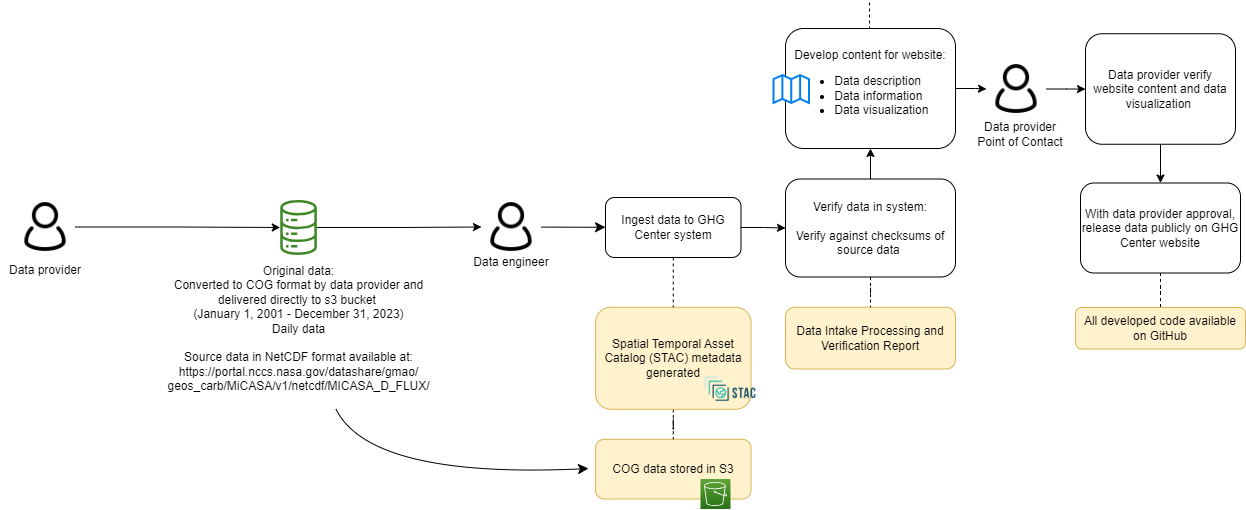

The diagram above was exported from draw.io. Its source (the exported page's mxGraphModel, read from the mxfile embedded in the PNG):
<mxGraphModel dx="2524" dy="-270" grid="1" gridSize="10" guides="1" tooltips="1" connect="1" arrows="1" fold="1" page="1" pageScale="1" pageWidth="850" pageHeight="1100" math="0" shadow="0">
  <root>
    <mxCell id="0" />
    <mxCell id="1" parent="0" />
    <mxCell id="2AWwn6I6IpXBRkUVhkOS-40" value="COG data stored in S3" style="rounded=1;whiteSpace=wrap;html=1;fillColor=#fff2cc;strokeColor=#d6b656;" vertex="1" parent="1">
      <mxGeometry x="246" y="1560.75" width="155.5" height="59.75" as="geometry" />
    </mxCell>
    <mxCell id="2AWwn6I6IpXBRkUVhkOS-41" value="" style="edgeStyle=orthogonalEdgeStyle;rounded=0;orthogonalLoop=1;jettySize=auto;html=1;endArrow=none;endFill=0;dashed=1;" edge="1" parent="1" source="2AWwn6I6IpXBRkUVhkOS-42" target="2AWwn6I6IpXBRkUVhkOS-40">
      <mxGeometry relative="1" as="geometry" />
    </mxCell>
    <mxCell id="2AWwn6I6IpXBRkUVhkOS-42" value="Spatial Temporal Asset Catalog (STAC) metadata generated" style="rounded=1;whiteSpace=wrap;html=1;fillColor=#fff2cc;strokeColor=#d6b656;" vertex="1" parent="1">
      <mxGeometry x="246" y="1428.75" width="155.5" height="102" as="geometry" />
    </mxCell>
    <mxCell id="2AWwn6I6IpXBRkUVhkOS-43" style="edgeStyle=orthogonalEdgeStyle;rounded=0;orthogonalLoop=1;jettySize=auto;html=1;entryX=0;entryY=0.5;entryDx=0;entryDy=0;" edge="1" parent="1" source="2AWwn6I6IpXBRkUVhkOS-44" target="2AWwn6I6IpXBRkUVhkOS-61">
      <mxGeometry relative="1" as="geometry" />
    </mxCell>
    <mxCell id="2AWwn6I6IpXBRkUVhkOS-44" value="" style="sketch=0;outlineConnect=0;fontColor=#232F3E;gradientColor=none;fillColor=#3F8624;strokeColor=none;dashed=0;verticalLabelPosition=bottom;verticalAlign=top;align=center;html=1;fontSize=12;fontStyle=0;aspect=fixed;pointerEvents=1;shape=mxgraph.aws4.iot_analytics_data_store;" vertex="1" parent="1">
      <mxGeometry x="-70" y="1321.5" width="38.08" height="55" as="geometry" />
    </mxCell>
    <mxCell id="2AWwn6I6IpXBRkUVhkOS-45" value="" style="shape=image;verticalLabelPosition=bottom;labelBackgroundColor=default;verticalAlign=top;aspect=fixed;imageAspect=0;image=https://d33wubrfki0l68.cloudfront.net/22691a3c3002324451ed99f4009de8aab761e1b7/d24da/public/images-original/stac-01.png;" vertex="1" parent="1">
      <mxGeometry x="353" y="1490.75" width="56.01" height="40" as="geometry" />
    </mxCell>
    <mxCell id="2AWwn6I6IpXBRkUVhkOS-46" value="Data Intake Processing and Verification Report" style="rounded=1;whiteSpace=wrap;html=1;fillColor=#fff2cc;strokeColor=#d6b656;" vertex="1" parent="1">
      <mxGeometry x="436" y="1428.75" width="170" height="61.75" as="geometry" />
    </mxCell>
    <mxCell id="2AWwn6I6IpXBRkUVhkOS-47" value="" style="edgeStyle=orthogonalEdgeStyle;rounded=0;orthogonalLoop=1;jettySize=auto;html=1;" edge="1" parent="1" source="2AWwn6I6IpXBRkUVhkOS-49" target="2AWwn6I6IpXBRkUVhkOS-70">
      <mxGeometry relative="1" as="geometry" />
    </mxCell>
    <mxCell id="2AWwn6I6IpXBRkUVhkOS-48" style="edgeStyle=orthogonalEdgeStyle;rounded=0;orthogonalLoop=1;jettySize=auto;html=1;exitX=0.5;exitY=0;exitDx=0;exitDy=0;entryX=0.5;entryY=1;entryDx=0;entryDy=0;endArrow=none;endFill=0;dashed=1;" edge="1" parent="1" source="2AWwn6I6IpXBRkUVhkOS-49">
      <mxGeometry relative="1" as="geometry">
        <mxPoint x="520" y="1122" as="targetPoint" />
      </mxGeometry>
    </mxCell>
    <mxCell id="2AWwn6I6IpXBRkUVhkOS-49" value="Develop content for website:&lt;br&gt;&lt;ul&gt;&lt;li style=&quot;text-align: left;&quot;&gt;Data description&lt;/li&gt;&lt;li style=&quot;text-align: left;&quot;&gt;Data information&lt;/li&gt;&lt;li style=&quot;text-align: left;&quot;&gt;Data visualization&lt;/li&gt;&lt;/ul&gt;" style="rounded=1;whiteSpace=wrap;html=1;" vertex="1" parent="1">
      <mxGeometry x="436" y="1150" width="170" height="120" as="geometry" />
    </mxCell>
    <mxCell id="2AWwn6I6IpXBRkUVhkOS-50" value="" style="html=1;verticalLabelPosition=bottom;align=center;labelBackgroundColor=#ffffff;verticalAlign=top;strokeWidth=2;strokeColor=#0080F0;shadow=0;dashed=0;shape=mxgraph.ios7.icons.map;" vertex="1" parent="1">
      <mxGeometry x="424" y="1196.5" width="35.5" height="28" as="geometry" />
    </mxCell>
    <mxCell id="2AWwn6I6IpXBRkUVhkOS-51" style="edgeStyle=orthogonalEdgeStyle;rounded=0;orthogonalLoop=1;jettySize=auto;html=1;exitX=0.5;exitY=1;exitDx=0;exitDy=0;entryX=0.5;entryY=0;entryDx=0;entryDy=0;" edge="1" parent="1" source="2AWwn6I6IpXBRkUVhkOS-52" target="2AWwn6I6IpXBRkUVhkOS-54">
      <mxGeometry relative="1" as="geometry" />
    </mxCell>
    <mxCell id="2AWwn6I6IpXBRkUVhkOS-52" value="Data provider verify website content and data visualization&amp;nbsp;" style="rounded=1;whiteSpace=wrap;html=1;" vertex="1" parent="1">
      <mxGeometry x="736" y="1155.25" width="150" height="110.5" as="geometry" />
    </mxCell>
    <mxCell id="2AWwn6I6IpXBRkUVhkOS-53" value="" style="edgeStyle=orthogonalEdgeStyle;rounded=0;orthogonalLoop=1;jettySize=auto;html=1;endArrow=none;endFill=0;dashed=1;" edge="1" parent="1" source="2AWwn6I6IpXBRkUVhkOS-54" target="2AWwn6I6IpXBRkUVhkOS-71">
      <mxGeometry relative="1" as="geometry" />
    </mxCell>
    <mxCell id="2AWwn6I6IpXBRkUVhkOS-54" value="With data provider approval, release data publicly on GHG Center website" style="rounded=1;whiteSpace=wrap;html=1;" vertex="1" parent="1">
      <mxGeometry x="731" y="1304.5" width="160" height="90" as="geometry" />
    </mxCell>
    <mxCell id="2AWwn6I6IpXBRkUVhkOS-55" value="&lt;font style=&quot;font-size: 12px;&quot;&gt;Data engineer&lt;/font&gt;" style="rounded=0;whiteSpace=wrap;html=1;strokeColor=none;fillColor=none;fontSize=12;" vertex="1" parent="1">
      <mxGeometry x="117" y="1368.5" width="90" height="30" as="geometry" />
    </mxCell>
    <mxCell id="2AWwn6I6IpXBRkUVhkOS-56" style="edgeStyle=orthogonalEdgeStyle;rounded=0;orthogonalLoop=1;jettySize=auto;html=1;" edge="1" parent="1" source="2AWwn6I6IpXBRkUVhkOS-57" target="2AWwn6I6IpXBRkUVhkOS-44">
      <mxGeometry relative="1" as="geometry" />
    </mxCell>
    <mxCell id="2AWwn6I6IpXBRkUVhkOS-57" value="" style="shape=image;html=1;verticalAlign=top;verticalLabelPosition=bottom;labelBackgroundColor=#ffffff;imageAspect=0;aspect=fixed;image=https://cdn0.iconfinder.com/data/icons/eon-social-media-contact-info-2/32/user_people_person_users_man-128.png" vertex="1" parent="1">
      <mxGeometry x="-334" y="1318.5" width="60" height="60" as="geometry" />
    </mxCell>
    <mxCell id="2AWwn6I6IpXBRkUVhkOS-58" value="" style="sketch=0;points=[[0,0,0],[0.25,0,0],[0.5,0,0],[0.75,0,0],[1,0,0],[0,1,0],[0.25,1,0],[0.5,1,0],[0.75,1,0],[1,1,0],[0,0.25,0],[0,0.5,0],[0,0.75,0],[1,0.25,0],[1,0.5,0],[1,0.75,0]];outlineConnect=0;fontColor=#232F3E;gradientColor=#60A337;gradientDirection=north;fillColor=#277116;strokeColor=#ffffff;dashed=0;verticalLabelPosition=bottom;verticalAlign=top;align=center;html=1;fontSize=12;fontStyle=0;aspect=fixed;shape=mxgraph.aws4.resourceIcon;resIcon=mxgraph.aws4.s3;" vertex="1" parent="1">
      <mxGeometry x="351" y="1600.5" width="30" height="30" as="geometry" />
    </mxCell>
    <mxCell id="2AWwn6I6IpXBRkUVhkOS-59" value="&lt;div style=&quot;&quot;&gt;&lt;span style=&quot;&quot;&gt;Original data: &lt;br&gt;Converted to COG format by data provider and delivered directly to s3 bucket&amp;nbsp;&lt;/span&gt;&lt;/div&gt;&lt;span style=&quot;color: rgb(0, 0, 0); font-family: Helvetica; font-size: 12px; font-style: normal; font-variant-ligatures: normal; font-variant-caps: normal; font-weight: 400; letter-spacing: normal; orphans: 2; text-indent: 0px; text-transform: none; widows: 2; word-spacing: 0px; -webkit-text-stroke-width: 0px; background-color: rgb(251, 251, 251); text-decoration-thickness: initial; text-decoration-style: initial; text-decoration-color: initial; float: none; display: inline !important;&quot;&gt;&lt;div style=&quot;&quot;&gt;(January 1, 2001 - December 31, 2023)&lt;/div&gt;&lt;/span&gt;&lt;span style=&quot;orphans: 2; text-indent: 0px; widows: 2; background-color: rgb(251, 251, 251); text-decoration-thickness: initial; text-decoration-style: initial; text-decoration-color: initial; float: none; display: inline !important;&quot;&gt;&lt;div style=&quot;color: rgb(0, 0, 0); font-family: Helvetica; font-size: 12px; font-style: normal; font-variant-ligatures: normal; font-variant-caps: normal; font-weight: 400; letter-spacing: normal; text-transform: none; word-spacing: 0px; -webkit-text-stroke-width: 0px;&quot;&gt;Daily data&lt;/div&gt;&lt;div style=&quot;color: rgb(0, 0, 0); font-family: Helvetica; font-size: 12px; font-style: normal; font-variant-ligatures: normal; font-variant-caps: normal; font-weight: 400; letter-spacing: normal; text-transform: none; word-spacing: 0px; -webkit-text-stroke-width: 0px;&quot;&gt;&lt;br&gt;&lt;/div&gt;&lt;div style=&quot;&quot;&gt;Source data in NetCDF format available at:&lt;br&gt;https://portal.nccs.nasa.gov/datashare/gmao/&lt;br&gt;geos_carb/MiCASA/v1/netcdf/MICASA_D_FLUX/&lt;br&gt;&lt;/div&gt;&lt;/span&gt;" style="text;whiteSpace=wrap;html=1;align=center;" vertex="1" parent="1">
      <mxGeometry x="-110.96" y="1378.5" width="120.96" height="151.5" as="geometry" />
    </mxCell>
    <mxCell id="2AWwn6I6IpXBRkUVhkOS-60" value="" style="edgeStyle=none;curved=1;rounded=0;orthogonalLoop=1;jettySize=auto;html=1;fontSize=12;startSize=8;endSize=8;" edge="1" parent="1" source="2AWwn6I6IpXBRkUVhkOS-61" target="2AWwn6I6IpXBRkUVhkOS-65">
      <mxGeometry relative="1" as="geometry" />
    </mxCell>
    <mxCell id="2AWwn6I6IpXBRkUVhkOS-61" value="" style="shape=image;html=1;verticalAlign=top;verticalLabelPosition=bottom;labelBackgroundColor=#ffffff;imageAspect=0;aspect=fixed;image=https://cdn0.iconfinder.com/data/icons/eon-social-media-contact-info-2/32/user_people_person_users_man-128.png" vertex="1" parent="1">
      <mxGeometry x="132" y="1318.5" width="60" height="60" as="geometry" />
    </mxCell>
    <mxCell id="2AWwn6I6IpXBRkUVhkOS-62" value="&lt;font style=&quot;font-size: 12px;&quot;&gt;Data provider&lt;br&gt;Point of Contact&lt;br&gt;&lt;/font&gt;" style="rounded=0;whiteSpace=wrap;html=1;strokeColor=none;fillColor=none;" vertex="1" parent="1">
      <mxGeometry x="626" y="1240.5" width="90" height="30" as="geometry" />
    </mxCell>
    <mxCell id="2AWwn6I6IpXBRkUVhkOS-63" style="edgeStyle=orthogonalEdgeStyle;rounded=0;orthogonalLoop=1;jettySize=auto;html=1;exitX=0.5;exitY=1;exitDx=0;exitDy=0;entryX=0.5;entryY=0;entryDx=0;entryDy=0;dashed=1;endArrow=none;endFill=0;" edge="1" parent="1" source="2AWwn6I6IpXBRkUVhkOS-65" target="2AWwn6I6IpXBRkUVhkOS-42">
      <mxGeometry relative="1" as="geometry" />
    </mxCell>
    <mxCell id="2AWwn6I6IpXBRkUVhkOS-64" value="" style="edgeStyle=orthogonalEdgeStyle;rounded=0;orthogonalLoop=1;jettySize=auto;html=1;" edge="1" parent="1" source="2AWwn6I6IpXBRkUVhkOS-65" target="2AWwn6I6IpXBRkUVhkOS-68">
      <mxGeometry relative="1" as="geometry" />
    </mxCell>
    <mxCell id="2AWwn6I6IpXBRkUVhkOS-65" value="Ingest data to GHG Center system" style="rounded=1;whiteSpace=wrap;html=1;" vertex="1" parent="1">
      <mxGeometry x="256" y="1319" width="135.5" height="60" as="geometry" />
    </mxCell>
    <mxCell id="2AWwn6I6IpXBRkUVhkOS-66" value="" style="edgeStyle=orthogonalEdgeStyle;rounded=0;orthogonalLoop=1;jettySize=auto;html=1;endArrow=none;endFill=0;dashed=1;" edge="1" parent="1" source="2AWwn6I6IpXBRkUVhkOS-68" target="2AWwn6I6IpXBRkUVhkOS-46">
      <mxGeometry relative="1" as="geometry" />
    </mxCell>
    <mxCell id="2AWwn6I6IpXBRkUVhkOS-67" value="" style="edgeStyle=orthogonalEdgeStyle;rounded=0;orthogonalLoop=1;jettySize=auto;html=1;" edge="1" parent="1" source="2AWwn6I6IpXBRkUVhkOS-68" target="2AWwn6I6IpXBRkUVhkOS-49">
      <mxGeometry relative="1" as="geometry" />
    </mxCell>
    <mxCell id="2AWwn6I6IpXBRkUVhkOS-68" value="Verify data in system:&lt;br&gt;&lt;br&gt;Verify against checksums of source data&amp;nbsp;" style="rounded=1;whiteSpace=wrap;html=1;strokeWidth=1;" vertex="1" parent="1">
      <mxGeometry x="436" y="1300.5" width="170" height="98" as="geometry" />
    </mxCell>
    <mxCell id="2AWwn6I6IpXBRkUVhkOS-69" value="" style="edgeStyle=orthogonalEdgeStyle;rounded=0;orthogonalLoop=1;jettySize=auto;html=1;" edge="1" parent="1" source="2AWwn6I6IpXBRkUVhkOS-70" target="2AWwn6I6IpXBRkUVhkOS-52">
      <mxGeometry relative="1" as="geometry" />
    </mxCell>
    <mxCell id="2AWwn6I6IpXBRkUVhkOS-70" value="" style="shape=image;html=1;verticalAlign=top;verticalLabelPosition=bottom;labelBackgroundColor=#ffffff;imageAspect=0;aspect=fixed;image=https://cdn0.iconfinder.com/data/icons/eon-social-media-contact-info-2/32/user_people_person_users_man-128.png" vertex="1" parent="1">
      <mxGeometry x="637" y="1180.5" width="60" height="60" as="geometry" />
    </mxCell>
    <mxCell id="2AWwn6I6IpXBRkUVhkOS-71" value="All developed code available on GitHub" style="rounded=1;whiteSpace=wrap;html=1;fillColor=#fff2cc;strokeColor=#d6b656;" vertex="1" parent="1">
      <mxGeometry x="726" y="1429" width="170" height="41.5" as="geometry" />
    </mxCell>
    <mxCell id="2AWwn6I6IpXBRkUVhkOS-72" value="&lt;font style=&quot;font-size: 12px;&quot;&gt;Data provider&lt;/font&gt;" style="rounded=0;whiteSpace=wrap;html=1;strokeColor=none;fillColor=none;fontSize=12;" vertex="1" parent="1">
      <mxGeometry x="-349" y="1376.5" width="90" height="30" as="geometry" />
    </mxCell>
    <mxCell id="2AWwn6I6IpXBRkUVhkOS-73" style="edgeStyle=none;curved=1;rounded=0;orthogonalLoop=1;jettySize=auto;html=1;entryX=-0.045;entryY=0.49;entryDx=0;entryDy=0;entryPerimeter=0;fontSize=12;startSize=8;endSize=8;" edge="1" parent="1" source="2AWwn6I6IpXBRkUVhkOS-59" target="2AWwn6I6IpXBRkUVhkOS-40">
      <mxGeometry relative="1" as="geometry">
        <Array as="points">
          <mxPoint x="20" y="1600" />
        </Array>
      </mxGeometry>
    </mxCell>
  </root>
</mxGraphModel>